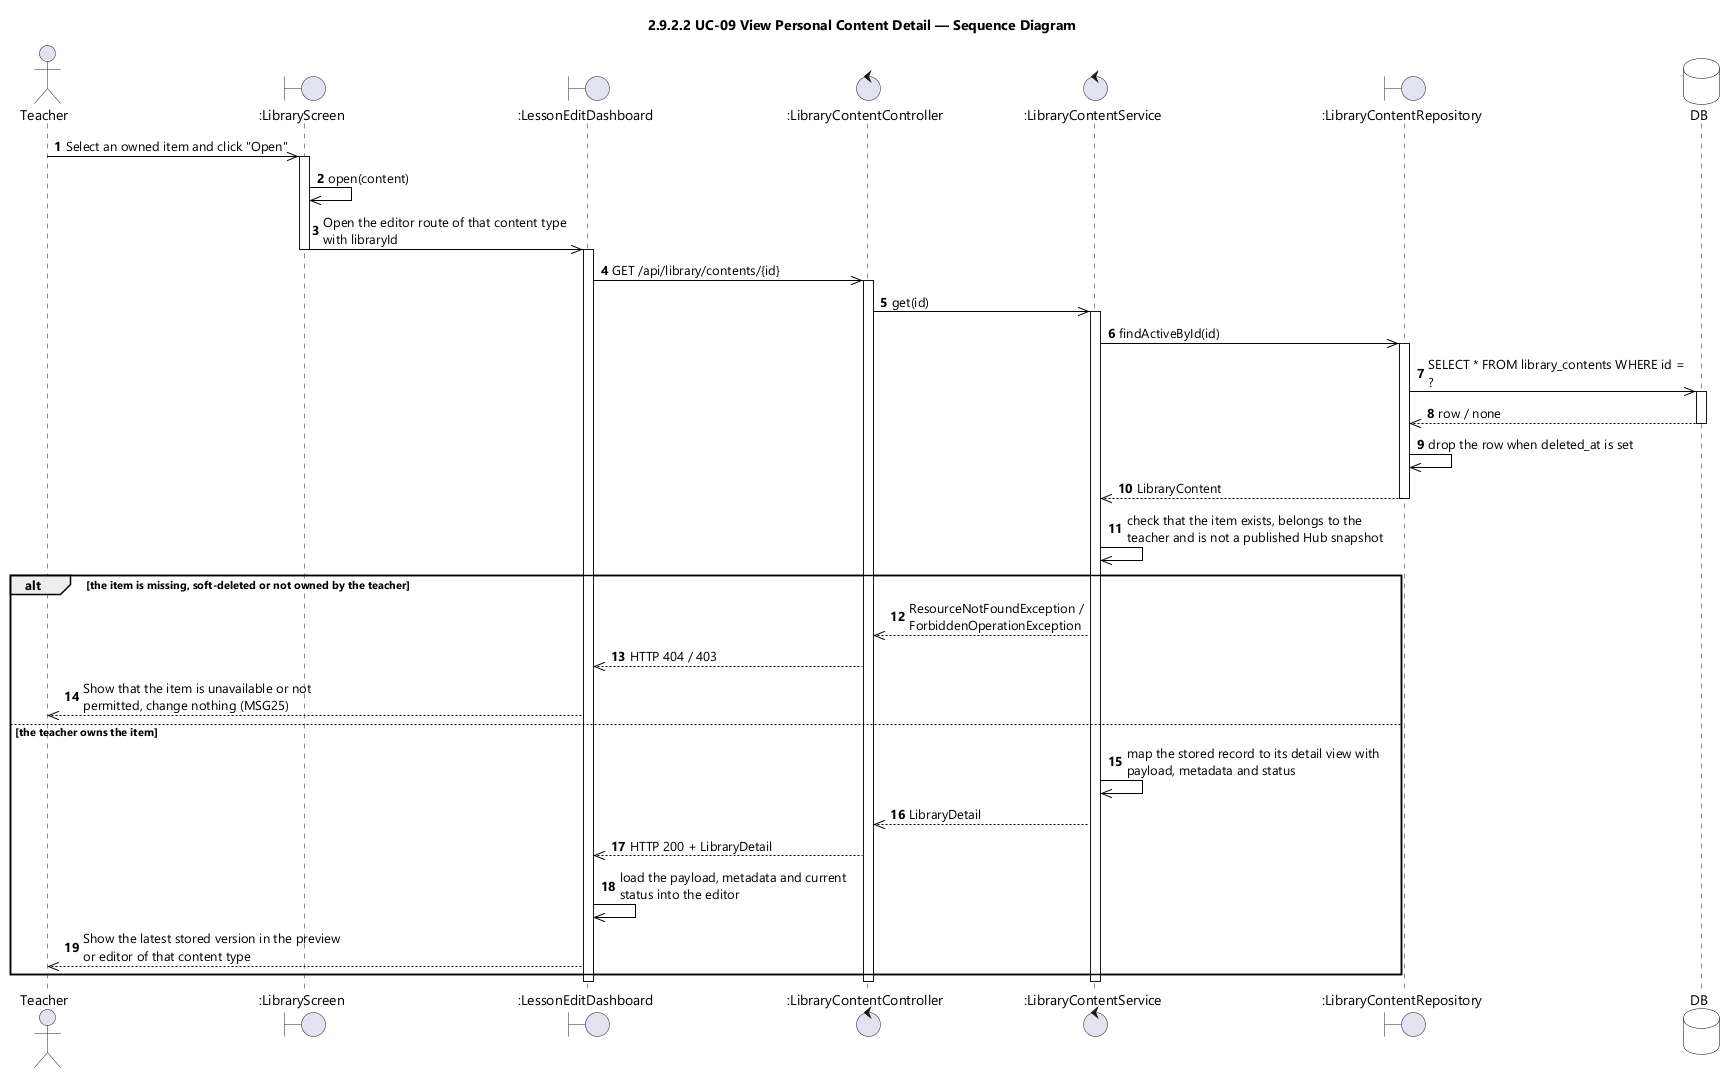

The diagram above was rendered by PlantUML. Its source (embedded in the PNG):
@startuml UC-09 View Personal Content Detail - Sequence Diagram (icon)
skinparamlocked dpi 96
skinparam defaultFontName "Segoe UI"
skinparam shadowing false
skinparam ParticipantBackgroundColor #FFFFFF
skinparam ParticipantBorderColor #000000
skinparam DatabaseBackgroundColor #FFFFFF
skinparam DatabaseBorderColor #000000
skinparam ArrowColor #000000
skinparam sequenceMessageAlign left
skinparam maxMessageSize 260
title 2.9.2.2 UC-09 View Personal Content Detail — Sequence Diagram

actor Teacher
boundary ":LibraryScreen" as UI
boundary ":LessonEditDashboard" as EDT
control ":LibraryContentController" as CTL
control ":LibraryContentService" as SVC
boundary ":LibraryContentRepository" as REPO
database DB

autonumber
Teacher ->> UI : Select an owned item and click "Open"
activate UI
UI ->> UI : open(content)
UI ->> EDT : Open the editor route of that content type with libraryId
deactivate UI
activate EDT
EDT ->> CTL : GET /api/library/contents/{id}
activate CTL
CTL ->> SVC : get(id)
activate SVC
SVC ->> REPO : findActiveById(id)
activate REPO
REPO ->> DB : SELECT * FROM library_contents WHERE id = ?
activate DB
DB -->> REPO : row / none
deactivate DB
REPO ->> REPO : drop the row when deleted_at is set
REPO -->> SVC : LibraryContent
deactivate REPO
SVC ->> SVC : check that the item exists, belongs to the teacher and is not a published Hub snapshot

alt the item is missing, soft-deleted or not owned by the teacher
  SVC -->> CTL : ResourceNotFoundException / ForbiddenOperationException
  CTL -->> EDT : HTTP 404 / 403
  EDT -->> Teacher : Show that the item is unavailable or not permitted, change nothing (MSG25)
else the teacher owns the item
  SVC ->> SVC : map the stored record to its detail view with payload, metadata and status
  SVC -->> CTL : LibraryDetail
  CTL -->> EDT : HTTP 200 + LibraryDetail
  EDT ->> EDT : load the payload, metadata and current status into the editor
  EDT -->> Teacher : Show the latest stored version in the preview or editor of that content type
end
deactivate SVC
deactivate CTL
deactivate EDT
@enduml